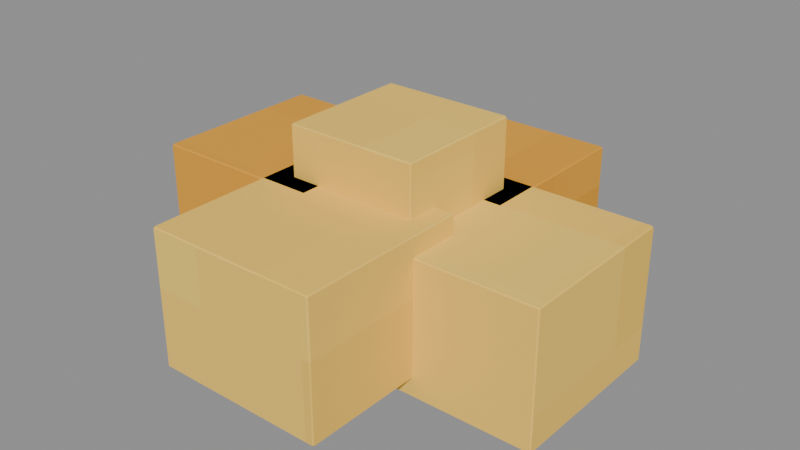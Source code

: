 # Source: Marigold-blossom.blend  (saved by Blender 4.3.34; exported with 4.5.12 LTS)
import bpy
from mathutils import Matrix  # noqa: F401  (used for matrix-valued properties, if any)

bpy.ops.wm.read_factory_settings(use_empty=True)
scene = bpy.context.scene
scene.name = 'Isolated part'

# ---- collections
col_part_marigold_blossom = bpy.data.collections.new('Part.Marigold-blossom'); scene.collection.children.link(col_part_marigold_blossom)

# ---- images (referenced by path relative to the original .blend; pixels are not part of the script)
import os
ASSET_DIR = os.environ.get("B2B_ASSET_DIR", "")  # directory of the original .blend (textures are referenced by path, not embedded)
HERE = os.path.dirname(os.path.abspath(__file__))  # packed textures are extracted next to this script under _unpacked/

def load_image(name, relpath, width, height, colorspace="sRGB"):
    """Load a texture the original file referenced (path relative to the .blend, or extracted next to this script)."""
    p = next((c for c in (os.path.join(HERE, relpath), os.path.join(ASSET_DIR, relpath)) if relpath and os.path.exists(c)), "")
    if p:
        img = bpy.data.images.load(p, check_existing=True)
        img.name = name
    else:  # same state as the original file: an image datablock whose file is absent (Cycles renders it pink)
        img = bpy.data.images.new(name, width, height)
        img.source = "FILE"
        img.filepath = "//" + (relpath or name)
    img.colorspace_settings.name = colorspace
    return img
img_minecraft___honey = load_image('Minecraft • Honey', '_unpacked/Honey.2e64f362.png', 64, 64, 'sRGB')
img_minecraft___marigold = load_image('Minecraft • Marigold', '_unpacked/Marigold.634ca0b6.png', 64, 64, 'sRGB')

# ---- materials (node trees are filled in below, after node groups)
mat_minecraft___honey = bpy.data.materials.new('Minecraft / Honey')
mat_minecraft___honey.diffuse_color = (1.0, 0.8275, 0.3725, 1.0)
mat_minecraft___marigold = bpy.data.materials.new('Minecraft / Marigold')
mat_minecraft___marigold.diffuse_color = (0.9216, 0.651, 0.1843, 1.0)

# ---- material node trees
mat_minecraft___honey.use_nodes = True; mat_minecraft___honey.node_tree.nodes.clear()
_N = mat_minecraft___honey.node_tree.nodes; _L = mat_minecraft___honey.node_tree.links
n0 = _N.new('ShaderNodeBsdfPrincipled'); n0.name = 'Principled BSDF'; n0.location = (10, 300)
n0.inputs[2].default_value = 0.85
n1 = _N.new('ShaderNodeOutputMaterial'); n1.name = 'Material Output'; n1.location = (300, 300)
n2 = _N.new('ShaderNodeTexImage'); n2.name = 'Image Texture'; n2.location = (-580, 280)
n2.image = img_minecraft___honey
n2.interpolation = 'Closest'
_L.new(n0.outputs[0], n1.inputs[0])
_L.new(n2.outputs[0], n0.inputs[0])
n1.is_active_output = True
mat_minecraft___marigold.use_nodes = True; mat_minecraft___marigold.node_tree.nodes.clear()
_N = mat_minecraft___marigold.node_tree.nodes; _L = mat_minecraft___marigold.node_tree.links
n0 = _N.new('ShaderNodeBsdfPrincipled'); n0.name = 'Principled BSDF'; n0.location = (10, 300)
n0.inputs[2].default_value = 0.85
n1 = _N.new('ShaderNodeOutputMaterial'); n1.name = 'Material Output'; n1.location = (300, 300)
n2 = _N.new('ShaderNodeTexImage'); n2.name = 'Image Texture'; n2.location = (-580, 280)
n2.image = img_minecraft___marigold
n2.interpolation = 'Closest'
_L.new(n0.outputs[0], n1.inputs[0])
_L.new(n2.outputs[0], n0.inputs[0])
n1.is_active_output = True

# ---- meshes
me_marigold_box___flowers_001 = bpy.data.meshes.new('Marigold box / Flowers.001')
me_marigold_box___flowers_001.from_pydata([(0.0119, -0.0306, 0.0), (0.07242, -0.0306, 0.0), (0.07242, 0.0306, 0.0), (0.0119, 0.0306, 0.0), (0.0119, -0.0306, 0.0476), (0.07242, -0.0306, 0.0476), (0.07242, 0.0306, 0.0476), (0.0119, 0.0306, 0.0476), (-0.07242, -0.0306, 0.0068), (-0.0119, -0.0306, 0.0068), (-0.0119, 0.0306, 0.0068), (-0.07242, 0.0306, 0.0068), (-0.07242, -0.0306, 0.0544), (-0.0119, -0.0306, 0.0544), (-0.0119, 0.0306, 0.0544), (-0.07242, 0.0306, 0.0544), (-0.03026, 0.01156, 0.0), (0.03026, 0.01156, 0.0), (0.03026, 0.07276, 0.0), (-0.03026, 0.07276, 0.0), (-0.03026, 0.01156, 0.0476), (0.03026, 0.01156, 0.0476), (0.03026, 0.07276, 0.0476), (-0.03026, 0.07276, 0.0476), (-0.03026, -0.07276, 0.0068), (0.03026, -0.07276, 0.0068), (0.03026, -0.01156, 0.0068), (-0.03026, -0.01156, 0.0068), (-0.03026, -0.07276, 0.0544), (0.03026, -0.07276, 0.0544), (0.03026, -0.01156, 0.0544), (-0.03026, -0.01156, 0.0544), (-0.02346, -0.02346, 0.02312), (0.02346, -0.02346, 0.02312), (0.02346, 0.02346, 0.02312), (-0.02346, 0.02346, 0.02312), (-0.02346, -0.02346, 0.07208), (0.02346, -0.02346, 0.07208), (0.02346, 0.02346, 0.07208), (-0.02346, 0.02346, 0.07208)], [], [(0, 3, 2, 1), (4, 5, 6, 7), (0, 1, 5, 4), (1, 2, 6, 5), (2, 3, 7, 6), (3, 0, 4, 7), (8, 11, 10, 9), (12, 13, 14, 15), (8, 9, 13, 12), (9, 10, 14, 13), (10, 11, 15, 14), (11, 8, 12, 15), (16, 19, 18, 17), (20, 21, 22, 23), (16, 17, 21, 20), (17, 18, 22, 21), (18, 19, 23, 22), (19, 16, 20, 23), (24, 27, 26, 25), (28, 29, 30, 31), (24, 25, 29, 28), (25, 26, 30, 29), (26, 27, 31, 30), (27, 24, 28, 31), (32, 35, 34, 33), (36, 37, 38, 39), (32, 33, 37, 36), (33, 34, 38, 37), (34, 35, 39, 38), (35, 32, 36, 39)])
me_marigold_box___flowers_001.polygons.foreach_set('material_index', [0, 0, 0, 0, 0, 0, 1, 1, 1, 1, 1, 1, 1, 1, 1, 1, 1, 1, 0, 0, 0, 0, 0, 0, 0, 0, 0, 0, 0, 0])
_uv = me_marigold_box___flowers_001.uv_layers.new(name='UV0.Surface')
_uv.uv.foreach_set('vector', [-0.1599, -1.201, -0.111, -1.201, -0.111, -1.153, -0.1599, -1.153, -0.1599, -1.201, -0.1599, -1.153, -0.111, -1.153, -0.111, -1.201, -0.362, 0.6459, -0.3136, 0.6459, -0.3136, 0.684, -0.362, 0.684, -0.1599, 0.6459, -0.111, 0.6459, -0.111, 0.684, -0.1599, 0.684, -0.3136, 0.6459, -0.362, 0.6459, -0.362, 0.684, -0.3136, 0.684, -0.111, 0.6459, -0.1599, 0.6459, -0.1599, 0.684, -0.111, 0.684, -0.4714, -0.9064, -0.4224, -0.9064, -0.4224, -0.8579, -0.4714, -0.8579, -0.4714, -0.9064, -0.4714, -0.8579, -0.4224, -0.8579, -0.4224, -0.9064, -0.7409, 1.014, -0.6925, 1.014, -0.6925, 1.052, -0.7409, 1.052, -0.4714, 1.014, -0.4224, 1.014, -0.4224, 1.052, -0.4714, 1.052, -0.6925, 1.014, -0.7409, 1.014, -0.7409, 1.052, -0.6925, 1.052, -0.4224, 1.014, -0.4714, 1.014, -0.4714, 1.052, -0.4224, 1.052, -0.7428, -0.3451, -0.6939, -0.3451, -0.6939, -0.2967, -0.7428, -0.2967, -0.7428, -0.3451, -0.7428, -0.2967, -0.6939, -0.2967, -0.6939, -0.3451, -1.012, 1.536, -0.9639, 1.536, -0.9639, 1.574, -1.012, 1.574, -0.7428, 1.536, -0.6939, 1.536, -0.6939, 1.574, -0.7428, 1.574, -0.9639, 1.536, -1.012, 1.536, -1.012, 1.574, -0.9639, 1.574, -0.6939, 1.536, -0.7428, 1.536, -0.7428, 1.574, -0.6939, 1.574, -0.7503, -0.9085, -0.7013, -0.9085, -0.7013, -0.8601, -0.7503, -0.8601, -0.7503, -0.9085, -0.7503, -0.8601, -0.7013, -0.8601, -0.7013, -0.9085, -0.9523, 0.9779, -0.9039, 0.9779, -0.9039, 1.016, -0.9523, 1.016, -0.7503, 0.9779, -0.7013, 0.9779, -0.7013, 1.016, -0.7503, 1.016, -0.9039, 0.9779, -0.9523, 0.9779, -0.9523, 1.016, -0.9039, 1.016, -0.7013, 0.9779, -0.7503, 0.9779, -0.7503, 1.016, -0.7013, 1.016, -0.8355, -0.6176, -0.8355, -0.5801, -0.7979, -0.5801, -0.7979, -0.6176, -0.8355, -0.6176, -0.7979, -0.6176, -0.7979, -0.5801, -0.8355, -0.5801, 1.059, -0.8537, 1.059, -0.8161, 1.098, -0.8161, 1.098, -0.8537, 1.059, -0.6176, 1.059, -0.5801, 1.098, -0.5801, 1.098, -0.6176, 1.059, -0.8161, 1.059, -0.8537, 1.098, -0.8537, 1.098, -0.8161, 1.059, -0.5801, 1.059, -0.6176, 1.098, -0.6176, 1.098, -0.5801])
_uv.active_render = True
_uv = me_marigold_box___flowers_001.uv_layers.new(name='UV1.Paint')
_uv.uv.foreach_set('vector', [0.9267, 0.05055, 0.9267, 0.05565, 0.9216, 0.05565, 0.9216, 0.05055, 0.9216, 0.07583, 0.9267, 0.07583, 0.9267, 0.08093, 0.9216, 0.08093, 0.4928, 0.9472, 0.4928, 0.9523, 0.4888, 0.9523, 0.4888, 0.9472, 0.7699, 0.922, 0.7699, 0.9271, 0.7659, 0.9271, 0.7659, 0.922, 0.5173, 0.9472, 0.5173, 0.9523, 0.5133, 0.9523, 0.5133, 0.9472, 0.7944, 0.922, 0.7944, 0.9271, 0.7904, 0.9271, 0.7904, 0.922, 0.9267, 0.6572, 0.9267, 0.6623, 0.9216, 0.6623, 0.9216, 0.6572, 0.9216, 0.6824, 0.9267, 0.6824, 0.9267, 0.6875, 0.9216, 0.6875, 0.9756, 0.8827, 0.9756, 0.8877, 0.9716, 0.8877, 0.9716, 0.8827, 0.9512, 0.4297, 0.9512, 0.4348, 0.9472, 0.4348, 0.9472, 0.4297, 0.9756, 0.9079, 0.9756, 0.9129, 0.9716, 0.9129, 0.9716, 0.9079, 0.9512, 0.455, 0.9512, 0.4601, 0.9472, 0.4601, 0.9472, 0.455, 0.9267, 0.7077, 0.9267, 0.7128, 0.9216, 0.7128, 0.9216, 0.7077, 0.9216, 0.733, 0.9267, 0.733, 0.9267, 0.7381, 0.9216, 0.7381, 0.5417, 0.9472, 0.5417, 0.9523, 0.5377, 0.9523, 0.5377, 0.9472, 0.0529, 0.9472, 0.0529, 0.9523, 0.04888, 0.9523, 0.04888, 0.9472, 0.5662, 0.9472, 0.5662, 0.9523, 0.5621, 0.9523, 0.5621, 0.9472, 0.07734, 0.9472, 0.07734, 0.9523, 0.07332, 0.9523, 0.07332, 0.9472, 0.9267, 0.1011, 0.9267, 0.1062, 0.9216, 0.1062, 0.9216, 0.1011, 0.9216, 0.1264, 0.9267, 0.1264, 0.9267, 0.1315, 0.9216, 0.1315, 0.9328, 0.9472, 0.9328, 0.9523, 0.9287, 0.9523, 0.9287, 0.9472, 0.9512, 0.4802, 0.9512, 0.4853, 0.9472, 0.4853, 0.9472, 0.4802, 0.9756, 2.85e-09, 0.9756, 0.005044, 0.9716, 0.005044, 0.9716, 2.85e-09, 0.9512, 0.5055, 0.9512, 0.5106, 0.9472, 0.5106, 0.9472, 0.5055, 0.996, 0.2649, 1.0, 0.2649, 1.0, 0.2688, 0.996, 0.2688, 0.996, 0.2929, 0.996, 0.289, 1.0, 0.289, 1.0, 0.2929, 0.6139, 0.9766, 0.61, 0.9766, 0.61, 0.9725, 0.6139, 0.9725, 0.6383, 0.9766, 0.6344, 0.9766, 0.6344, 0.9725, 0.6383, 0.9725, 0.6627, 0.9766, 0.6588, 0.9766, 0.6588, 0.9725, 0.6627, 0.9725, 0.6871, 0.9766, 0.6831, 0.9766, 0.6831, 0.9725, 0.6871, 0.9725])
me_marigold_box___flowers_001.materials.append(mat_minecraft___honey)
me_marigold_box___flowers_001.materials.append(mat_minecraft___marigold)
me_marigold_box___flowers_001.update()

# ---- objects
ob_marigold_blossom = bpy.data.objects.new('Marigold-blossom', me_marigold_box___flowers_001)
ob_anchor_sway = bpy.data.objects.new('Anchor.Sway', None)

# ---- transforms, parenting, visibility, modifiers, constraints
ob_marigold_blossom.location = (0.0, 0.0, 0.0)
_m = ob_marigold_blossom.modifiers.new('Hand-finished edges', 'BEVEL')
_m.width = 0.00068
_m.width_pct = 0.00068
_m.harden_normals = True
ob_anchor_sway.parent = ob_marigold_blossom
ob_anchor_sway.location = (0.0, 0.0, 0.0)
ob_anchor_sway.empty_display_size = 0.025

# ---- collection membership
col_part_marigold_blossom.objects.link(ob_marigold_blossom)
col_part_marigold_blossom.objects.link(ob_anchor_sway)

# ---- scene / render settings (as saved in the file)
scene.frame_start = 1; scene.frame_end = 250; scene.frame_set(1)
scene.render.engine = 'BLENDER_EEVEE_NEXT'
scene.render.image_settings.exr_codec = 'NONE'
scene.render.simplify_subdivision_render = 0
scene.render.simplify_child_particles_render = 0.0
scene.eevee.use_volume_custom_range = False
scene.eevee.use_fast_gi = False
scene.eevee.use_shadows = False
scene.view_settings.white_balance_temperature = 0.0
scene.view_settings.white_balance_tint = 0.0
scene.view_settings.white_balance_whitepoint = (2.97, 0.5193, -0.0414)
bpy.context.view_layer.update()

# ---- added for rendering (the .blend has no active camera and no usable light): camera, sun + grey world if the file has none
cam_auto = bpy.data.cameras.new('AutoCamera')
cam_auto.lens = 50.0
cam_auto.sensor_width = 36.0
cam_auto.clip_end = 1000.0
ob_auto_camera = bpy.data.objects.new('AutoCamera', cam_auto)
scene.collection.objects.link(ob_auto_camera)
ob_auto_camera.location = (0.20133, -0.241596, 0.197104)
ob_auto_camera.rotation_euler = (1.09748, -7.21219e-08, 0.694738)
scene.camera = ob_auto_camera
light_auto_sun = bpy.data.lights.new('AutoSun', 'SUN')
light_auto_sun.energy = 3.0
light_auto_sun.angle = 0.0523599
ob_auto_sun = bpy.data.objects.new('AutoSun', light_auto_sun)
scene.collection.objects.link(ob_auto_sun)
ob_auto_sun.rotation_euler = (0.872665, 0.174533, 0.523599)
if scene.world is None:
    world_auto = bpy.data.worlds.new('AutoWorld')
    world_auto.color = (0.3, 0.3, 0.3)
    scene.world = world_auto
bpy.context.view_layer.update()
